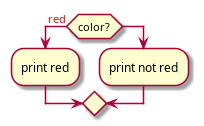

The diagram above was rendered by PlantUML. Its source (embedded in the PNG):
@startuml
if (color?) is (<color:red>red) then
:print red;
else
:print not red;
@enduml